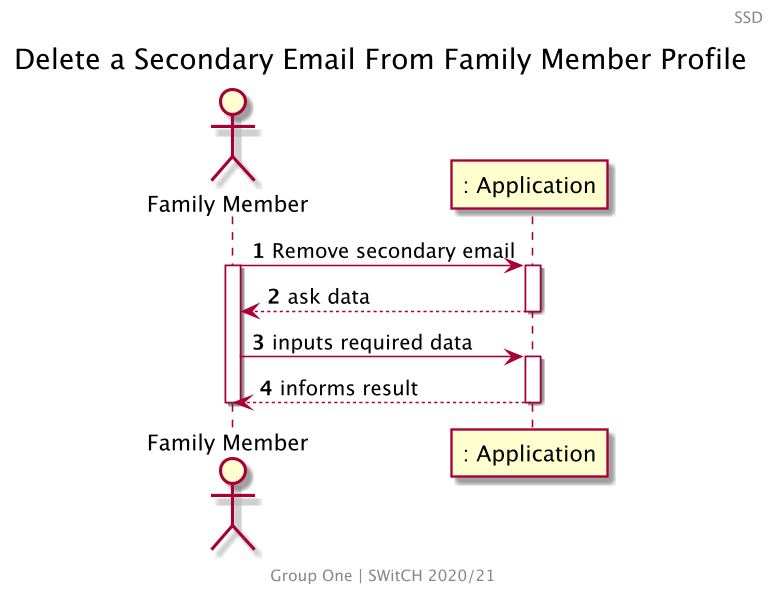

The diagram above was rendered by PlantUML. Its source (embedded in the PNG):
@startuml
skinparam backgroundColor transparent
skinparam Dpi 150
center footer
    Group One | SWitCH 2020/21
end footer
Header SSD
title Delete a Secondary Email From Family Member Profile
autonumber

actor "Family Member" as FM

FM -> ": Application" : Remove secondary email
activate FM
activate ": Application"
": Application" --> FM: ask data
deactivate ": Application"

FM -> ": Application": inputs required data
activate ": Application"
": Application" --> FM: informs result
deactivate ": Application"
deactivate FM
@enduml